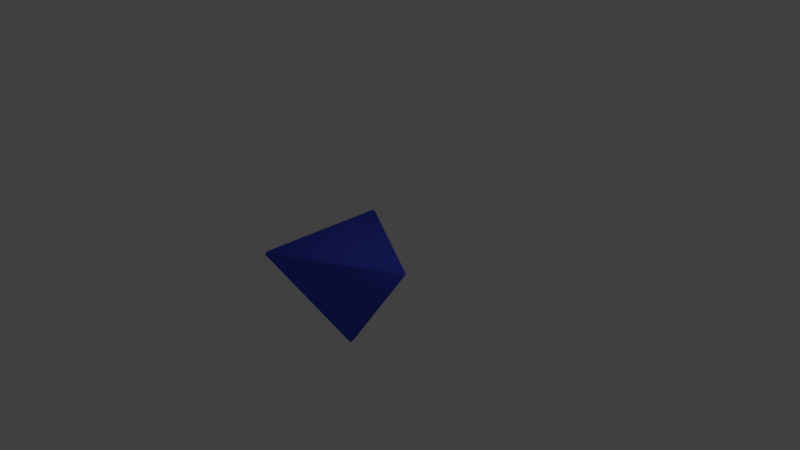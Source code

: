 # Source: dice.blend  (saved by Blender 2.78.0; exported with 4.5.12 LTS)
import bpy
from mathutils import Matrix  # noqa: F401  (used for matrix-valued properties, if any)

bpy.ops.wm.read_factory_settings(use_empty=True)
scene = bpy.context.scene
scene.name = 'Scene'

# ---- collections
col_collection_1 = bpy.data.collections.new('Collection 1'); scene.collection.children.link(col_collection_1)

# ---- materials (node trees are filled in below, after node groups)
mat_1_blue = bpy.data.materials.new('1_blue')
mat_1_blue.alpha_threshold = 0.0
mat_1_blue.use_transparent_shadow = False
mat_1_blue.diffuse_color = (0.05849, 0.08335, 0.6899, 1.0)
mat_1_blue.roughness = 0.5
mat_1_blue.specular_intensity = 0.7069

# ---- material node trees

# ---- world
world_world = bpy.data.worlds.new('World'); scene.world = world_world
world_world.color = (0.05088, 0.05088, 0.05088)
world_world.use_sun_shadow = False
world_world.sun_shadow_jitter_overblur = 0.0
world_world.cycles.sampling_method = 'MANUAL'

# ---- cameras
cam_camera = bpy.data.cameras.new('Camera')
cam_camera.clip_end = 100.0
cam_camera.lens = 35.0
cam_camera.sensor_width = 32.0
cam_camera.sensor_height = 18.0
cam_camera.ortho_scale = 7.314
cam_camera.dof.focus_distance = 0.0
cam_camera.dof.aperture_fstop = 128.0

# ---- lights
light_lamp = bpy.data.lights.new('Lamp', 'POINT')
light_lamp.transmission_factor = 0.0
light_lamp.cutoff_distance = 30.0
light_lamp.energy = 100.0
light_lamp.shadow_buffer_clip_start = 1.001
light_lamp.shadow_soft_size = 0.1
light_lamp.shadow_maximum_resolution = 0.006
light_lamp.use_absolute_resolution = True

# ---- meshes
me_plane = bpy.data.meshes.new('Plane')
me_plane.from_pydata([(-0.4082, -0.025, -1.551), (0.6599, -0.025, -0.04082), (-0.9423, -0.95, -0.04082), (-0.9423, 0.95, -0.04082), (0.6599, 0.025, -0.04082), (-0.4082, 0.025, -1.551), (-0.9856, 0.925, -0.04082), (-0.9856, -0.925, -0.04082), (-0.4515, 0.0, -1.551), (-0.9567, 0.925, 0.0), (-0.9567, -0.925, 0.0), (0.6454, 0.0, 0.0)], [], [(1, 2, 0), (4, 5, 3), (7, 6, 8), (4, 11, 1), (11, 4, 3, 9), (6, 9, 3), (10, 7, 2), (10, 11, 9), (8, 6, 3, 5), (9, 6, 7, 10), (8, 0, 2, 7), (11, 10, 2, 1), (5, 0, 8), (5, 4, 1, 0)])
me_plane.polygons.foreach_set('use_smooth', [True] * 14)
_uv = me_plane.uv_layers.new(name='UVMap')
_uv.uv.foreach_set('vector', [0.2904, 0.6848, 0.1926, 0.8943, 0.09216, 0.6713, 0.3811, 0.683, 0.5571, 0.6863, 0.472, 0.8725, 0.1915, 0.5053, 0.1158, 0.3008, 0.2793, 0.3025, 0.3603, 0.2731, 0.3655, 0.2856, 0.3556, 0.2901, 0.3703, 0.691, 0.3811, 0.683, 0.472, 0.8725, 0.4671, 0.8881, 0.4764, 0.8884, 0.4671, 0.8881, 0.472, 0.8725, 0.1972, 0.9102, 0.1879, 0.91, 0.1926, 0.8943, 0.4622, 0.4987, 0.3655, 0.2856, 0.5572, 0.2963, 0.2793, 0.3025, 0.1158, 0.3008, 0.1119, 0.2873, 0.2832, 0.2891, 0.1072, 0.309, 0.1158, 0.3008, 0.1915, 0.5053, 0.1902, 0.5197, 0.0839, 0.6839, 0.09216, 0.6713, 0.1926, 0.8943, 0.1879, 0.91, 0.3655, 0.2856, 0.4622, 0.4987, 0.457, 0.5114, 0.3556, 0.2901, 0.2832, 0.2891, 0.2895, 0.3051, 0.2793, 0.3025, 0.5571, 0.6863, 0.3811, 0.683, 0.3847, 0.6666, 0.5602, 0.6697])
me_plane.materials.append(mat_1_blue)
me_plane.use_remesh_preserve_volume = False
me_plane.use_remesh_preserve_attributes = False
me_plane.use_mirror_vertex_groups = False
me_plane.update()

# ---- objects
ob_0_die = bpy.data.objects.new('0_die', me_plane)
ob_lamp = bpy.data.objects.new('Lamp', light_lamp)
ob_camera = bpy.data.objects.new('Camera', cam_camera)

# ---- transforms, parenting, visibility, modifiers, constraints
ob_0_die.location = (0.0, 0.0, 0.0)
ob_0_die.lineart.crease_threshold = 0.0
ob_lamp.location = (4.076, 1.005, 5.904)
ob_lamp.rotation_euler = (0.6503, 0.05522, 1.866)
ob_lamp.lock_rotations_4d = False
ob_lamp.empty_display_type = 'ARROWS'
ob_lamp.color = (0.0, 0.0, 0.0, 0.0)
ob_lamp.hide_viewport = True
ob_lamp.lineart.crease_threshold = 0.0
ob_camera.location = (7.481, -6.508, 5.344)
ob_camera.rotation_euler = (1.109, 0.0, 0.8149)
ob_camera.lock_rotations_4d = False
ob_camera.empty_display_type = 'ARROWS'
ob_camera.color = (0.0, 0.0, 0.0, 0.0)
ob_camera.hide_viewport = True
ob_camera.display_type = 'WIRE'
ob_camera.lineart.crease_threshold = 0.0

# ---- collection membership
col_collection_1.objects.link(ob_0_die)
col_collection_1.objects.link(ob_lamp)
col_collection_1.objects.link(ob_camera)

# ---- scene / render settings (as saved in the file)
scene.camera = ob_camera
scene.frame_start = 1; scene.frame_end = 250; scene.frame_set(1)
scene.render.engine = 'BLENDER_EEVEE_NEXT'
scene.render.resolution_percentage = 50
scene.render.dither_intensity = 0.0
scene.cycles.use_denoising = False
scene.cycles.samples = 128
scene.cycles.sampling_pattern = 'TABULATED_SOBOL'
scene.cycles.light_sampling_threshold = 0.0
scene.cycles.use_adaptive_sampling = False
scene.cycles.use_light_tree = False
scene.cycles.blur_glossy = 0.0
scene.cycles.sample_clamp_indirect = 0.0
scene.view_settings.view_transform = 'Standard'
bpy.context.view_layer.update()

